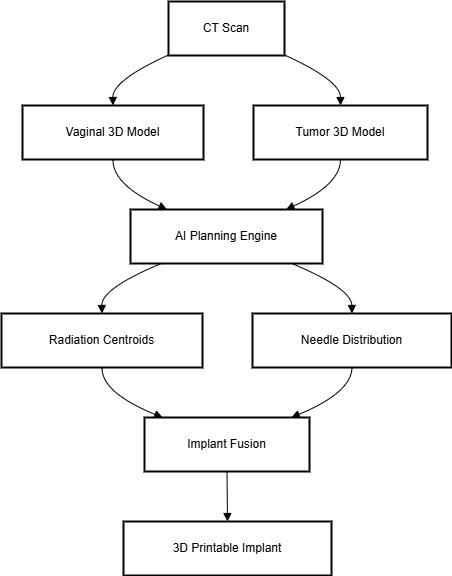

The diagram above was exported from draw.io. Its source (the exported page's mxGraphModel, read from the mxfile embedded in the PNG):
<mxGraphModel dx="900" dy="920" grid="1" gridSize="10" guides="1" tooltips="1" connect="1" arrows="1" fold="1" page="1" pageScale="1" pageWidth="827" pageHeight="1169" math="0" shadow="0">
  <root>
    <mxCell id="0" />
    <mxCell id="1" parent="0" />
    <mxCell id="XAnd-1lt8r-cXUW_dsmI-35" value="CT Scan" style="whiteSpace=wrap;strokeWidth=2;" vertex="1" parent="1">
      <mxGeometry x="187" y="20" width="116" height="54" as="geometry" />
    </mxCell>
    <mxCell id="XAnd-1lt8r-cXUW_dsmI-36" value="Vaginal 3D Model" style="whiteSpace=wrap;strokeWidth=2;" vertex="1" parent="1">
      <mxGeometry x="41" y="124" width="181" height="54" as="geometry" />
    </mxCell>
    <mxCell id="XAnd-1lt8r-cXUW_dsmI-37" value="Tumor 3D Model" style="whiteSpace=wrap;strokeWidth=2;" vertex="1" parent="1">
      <mxGeometry x="272" y="124" width="174" height="54" as="geometry" />
    </mxCell>
    <mxCell id="XAnd-1lt8r-cXUW_dsmI-38" value="AI Planning Engine" style="whiteSpace=wrap;strokeWidth=2;" vertex="1" parent="1">
      <mxGeometry x="149" y="228" width="192" height="54" as="geometry" />
    </mxCell>
    <mxCell id="XAnd-1lt8r-cXUW_dsmI-39" value="Radiation Centroids" style="whiteSpace=wrap;strokeWidth=2;" vertex="1" parent="1">
      <mxGeometry x="20" y="332" width="201" height="54" as="geometry" />
    </mxCell>
    <mxCell id="XAnd-1lt8r-cXUW_dsmI-40" value="Needle Distribution" style="whiteSpace=wrap;strokeWidth=2;" vertex="1" parent="1">
      <mxGeometry x="271" y="332" width="199" height="54" as="geometry" />
    </mxCell>
    <mxCell id="XAnd-1lt8r-cXUW_dsmI-41" value="Implant Fusion" style="whiteSpace=wrap;strokeWidth=2;" vertex="1" parent="1">
      <mxGeometry x="163" y="436" width="165" height="54" as="geometry" />
    </mxCell>
    <mxCell id="XAnd-1lt8r-cXUW_dsmI-42" value="3D Printable Implant" style="whiteSpace=wrap;strokeWidth=2;" vertex="1" parent="1">
      <mxGeometry x="142" y="540" width="208" height="54" as="geometry" />
    </mxCell>
    <mxCell id="XAnd-1lt8r-cXUW_dsmI-43" value="" style="curved=1;startArrow=none;endArrow=block;exitX=0;exitY=0.99;entryX=0.5;entryY=0;rounded=0;" edge="1" parent="1" source="XAnd-1lt8r-cXUW_dsmI-35" target="XAnd-1lt8r-cXUW_dsmI-36">
      <mxGeometry relative="1" as="geometry">
        <Array as="points">
          <mxPoint x="131" y="99" />
        </Array>
      </mxGeometry>
    </mxCell>
    <mxCell id="XAnd-1lt8r-cXUW_dsmI-44" value="" style="curved=1;startArrow=none;endArrow=block;exitX=1;exitY=0.99;entryX=0.5;entryY=0;rounded=0;" edge="1" parent="1" source="XAnd-1lt8r-cXUW_dsmI-35" target="XAnd-1lt8r-cXUW_dsmI-37">
      <mxGeometry relative="1" as="geometry">
        <Array as="points">
          <mxPoint x="359" y="99" />
        </Array>
      </mxGeometry>
    </mxCell>
    <mxCell id="XAnd-1lt8r-cXUW_dsmI-45" value="" style="curved=1;startArrow=none;endArrow=block;exitX=0.5;exitY=1;entryX=0.19;entryY=0;rounded=0;" edge="1" parent="1" source="XAnd-1lt8r-cXUW_dsmI-36" target="XAnd-1lt8r-cXUW_dsmI-38">
      <mxGeometry relative="1" as="geometry">
        <Array as="points">
          <mxPoint x="131" y="203" />
        </Array>
      </mxGeometry>
    </mxCell>
    <mxCell id="XAnd-1lt8r-cXUW_dsmI-46" value="" style="curved=1;startArrow=none;endArrow=block;exitX=0.5;exitY=1;entryX=0.81;entryY=0;rounded=0;" edge="1" parent="1" source="XAnd-1lt8r-cXUW_dsmI-37" target="XAnd-1lt8r-cXUW_dsmI-38">
      <mxGeometry relative="1" as="geometry">
        <Array as="points">
          <mxPoint x="359" y="203" />
        </Array>
      </mxGeometry>
    </mxCell>
    <mxCell id="XAnd-1lt8r-cXUW_dsmI-47" value="" style="curved=1;startArrow=none;endArrow=block;exitX=0.16;exitY=1;entryX=0.5;entryY=0;rounded=0;" edge="1" parent="1" source="XAnd-1lt8r-cXUW_dsmI-38" target="XAnd-1lt8r-cXUW_dsmI-39">
      <mxGeometry relative="1" as="geometry">
        <Array as="points">
          <mxPoint x="120" y="307" />
        </Array>
      </mxGeometry>
    </mxCell>
    <mxCell id="XAnd-1lt8r-cXUW_dsmI-48" value="" style="curved=1;startArrow=none;endArrow=block;exitX=0.84;exitY=1;entryX=0.5;entryY=0;rounded=0;" edge="1" parent="1" source="XAnd-1lt8r-cXUW_dsmI-38" target="XAnd-1lt8r-cXUW_dsmI-40">
      <mxGeometry relative="1" as="geometry">
        <Array as="points">
          <mxPoint x="370" y="307" />
        </Array>
      </mxGeometry>
    </mxCell>
    <mxCell id="XAnd-1lt8r-cXUW_dsmI-49" value="" style="curved=1;startArrow=none;endArrow=block;exitX=0.5;exitY=1;entryX=0.11;entryY=0;rounded=0;" edge="1" parent="1" source="XAnd-1lt8r-cXUW_dsmI-39" target="XAnd-1lt8r-cXUW_dsmI-41">
      <mxGeometry relative="1" as="geometry">
        <Array as="points">
          <mxPoint x="120" y="411" />
        </Array>
      </mxGeometry>
    </mxCell>
    <mxCell id="XAnd-1lt8r-cXUW_dsmI-50" value="" style="curved=1;startArrow=none;endArrow=block;exitX=0.5;exitY=1;entryX=0.89;entryY=0;rounded=0;" edge="1" parent="1" source="XAnd-1lt8r-cXUW_dsmI-40" target="XAnd-1lt8r-cXUW_dsmI-41">
      <mxGeometry relative="1" as="geometry">
        <Array as="points">
          <mxPoint x="370" y="411" />
        </Array>
      </mxGeometry>
    </mxCell>
    <mxCell id="XAnd-1lt8r-cXUW_dsmI-51" value="" style="curved=1;startArrow=none;endArrow=block;exitX=0.5;exitY=1;entryX=0.5;entryY=0;rounded=0;" edge="1" parent="1" source="XAnd-1lt8r-cXUW_dsmI-41" target="XAnd-1lt8r-cXUW_dsmI-42">
      <mxGeometry relative="1" as="geometry">
        <Array as="points" />
      </mxGeometry>
    </mxCell>
  </root>
</mxGraphModel>